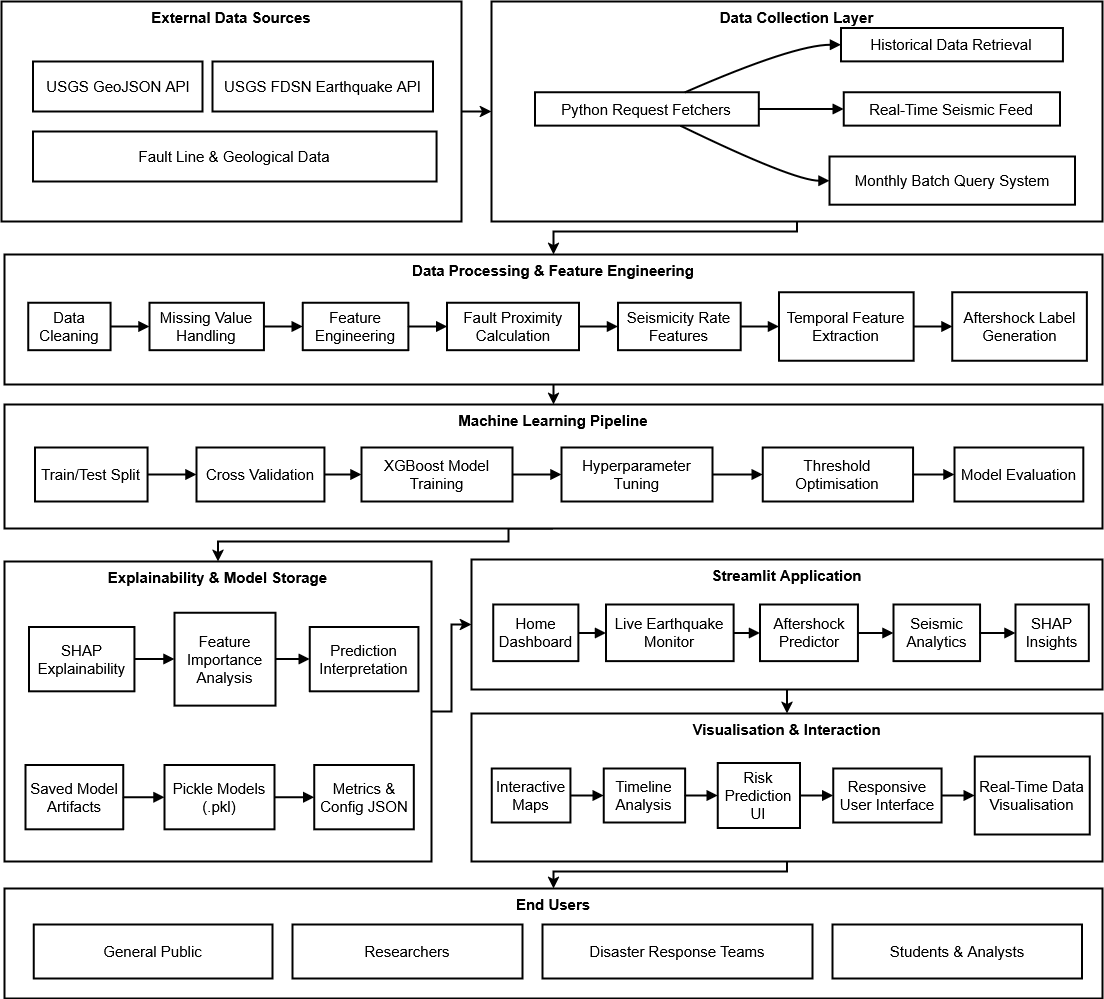

The diagram above was exported from draw.io. Its source (the exported page's mxGraphModel, read from the mxfile embedded in the PNG):
<mxGraphModel dx="906" dy="813" grid="1" gridSize="10" guides="1" tooltips="1" connect="1" arrows="1" fold="1" page="1" pageScale="1" pageWidth="1169" pageHeight="827" math="0" shadow="0">
  <root>
    <mxCell id="0" />
    <mxCell id="1" parent="0" />
    <mxCell id="2" edge="1" parent="1" source="3" style="edgeStyle=orthogonalEdgeStyle;rounded=0;orthogonalLoop=1;jettySize=auto;html=1;entryX=0.5;entryY=0;entryDx=0;entryDy=0;strokeWidth=2;" target="79">
      <mxGeometry relative="1" as="geometry">
        <Array as="points">
          <mxPoint x="2034" y="1850" />
          <mxPoint x="1801" y="1850" />
        </Array>
      </mxGeometry>
    </mxCell>
    <mxCell id="3" parent="1" style="whiteSpace=wrap;strokeWidth=2;verticalAlign=top;arcSize=12;fontSize=15;rounded=0;fontStyle=1" value="Visualisation &amp; Interaction" vertex="1">
      <mxGeometry height="148" width="631" x="1719" y="1692" as="geometry" />
    </mxCell>
    <mxCell id="4" parent="3" style="whiteSpace=wrap;strokeWidth=2;arcSize=12;fontSize=15;rounded=0;" value="Interactive Maps" vertex="1">
      <mxGeometry height="54" width="78.70918009810794" x="20.340574632095304" y="55" as="geometry" />
    </mxCell>
    <mxCell id="5" parent="3" style="whiteSpace=wrap;strokeWidth=2;arcSize=12;fontSize=15;rounded=0;" value="Timeline Analysis" vertex="1">
      <mxGeometry height="54" width="81.36229852838122" x="132.21373510861946" y="55" as="geometry" />
    </mxCell>
    <mxCell id="6" parent="3" style="whiteSpace=wrap;strokeWidth=2;arcSize=12;fontSize=15;rounded=0;" value="Risk Prediction UI" vertex="1">
      <mxGeometry height="65" width="82.25" x="246.3" y="49.5" as="geometry" />
    </mxCell>
    <mxCell id="7" parent="3" style="whiteSpace=wrap;strokeWidth=2;arcSize=12;fontSize=15;rounded=0;" value="Responsive User Interface" vertex="1">
      <mxGeometry height="54" width="108.33566923615977" x="361.7084793272599" y="55" as="geometry" />
    </mxCell>
    <mxCell id="8" parent="3" style="whiteSpace=wrap;strokeWidth=2;arcSize=12;fontSize=15;rounded=0;" value="Real-Time Data Visualisation" vertex="1">
      <mxGeometry height="78" width="114.968465311843" x="503.20812894183604" y="43" as="geometry" />
    </mxCell>
    <mxCell id="9" edge="1" parent="3" source="4" style="curved=1;startArrow=none;endArrow=block;exitX=1;exitY=0.5;entryX=0;entryY=0.5;rounded=0;arcSize=12;fontSize=15;strokeWidth=2;" target="5" value="">
      <mxGeometry relative="1" as="geometry">
        <Array as="points" />
      </mxGeometry>
    </mxCell>
    <mxCell id="10" edge="1" parent="3" source="5" style="curved=1;startArrow=none;endArrow=block;exitX=1;exitY=0.5;entryX=0;entryY=0.5;rounded=0;arcSize=12;fontSize=15;strokeWidth=2;" target="6" value="">
      <mxGeometry relative="1" as="geometry">
        <Array as="points" />
      </mxGeometry>
    </mxCell>
    <mxCell id="11" edge="1" parent="3" source="6" style="curved=1;startArrow=none;endArrow=block;exitX=1;exitY=0.5;entryX=0;entryY=0.5;rounded=0;arcSize=12;fontSize=15;strokeWidth=2;" target="7" value="">
      <mxGeometry relative="1" as="geometry">
        <Array as="points" />
      </mxGeometry>
    </mxCell>
    <mxCell id="12" edge="1" parent="3" source="7" style="curved=1;startArrow=none;endArrow=block;exitX=1;exitY=0.5;entryX=0;entryY=0.5;rounded=0;arcSize=12;fontSize=15;strokeWidth=2;" target="8" value="">
      <mxGeometry relative="1" as="geometry">
        <Array as="points" />
      </mxGeometry>
    </mxCell>
    <mxCell id="13" edge="1" parent="1" source="14" style="edgeStyle=orthogonalEdgeStyle;rounded=0;orthogonalLoop=1;jettySize=auto;html=1;exitX=0.5;exitY=1;exitDx=0;exitDy=0;fontSize=15;strokeWidth=2;" target="3">
      <mxGeometry relative="1" as="geometry" />
    </mxCell>
    <mxCell id="14" parent="1" style="whiteSpace=wrap;strokeWidth=2;verticalAlign=top;arcSize=12;fontSize=15;rounded=0;fontStyle=1;" value="Streamlit Application" vertex="1">
      <mxGeometry height="130" width="631" x="1719" y="1538" as="geometry" />
    </mxCell>
    <mxCell id="15" parent="14" style="whiteSpace=wrap;strokeWidth=2;arcSize=12;fontSize=15;rounded=0;" value="Home Dashboard" vertex="1">
      <mxGeometry height="56.61290322580645" width="85.14242878560721" x="21.758620689655174" y="45.08064516129031" as="geometry" />
    </mxCell>
    <mxCell id="16" parent="14" style="whiteSpace=wrap;strokeWidth=2;arcSize=12;fontSize=15;rounded=0;" value="Live Earthquake Monitor" vertex="1">
      <mxGeometry height="56.61" width="127.62" x="134.38" y="45.08" as="geometry" />
    </mxCell>
    <mxCell id="17" parent="14" style="whiteSpace=wrap;strokeWidth=2;arcSize=12;fontSize=15;rounded=0;" value="Aftershock Predictor" vertex="1">
      <mxGeometry height="56.61290322580645" width="97.91379310344828" x="288.5382308845577" y="45.08064516129031" as="geometry" />
    </mxCell>
    <mxCell id="18" parent="14" style="whiteSpace=wrap;strokeWidth=2;arcSize=12;fontSize=15;rounded=0;" value="Seismic Analytics" vertex="1">
      <mxGeometry height="56.61290322580645" width="86.5614692653673" x="421.92803598200896" y="45.08064516129031" as="geometry" />
    </mxCell>
    <mxCell id="19" parent="14" style="whiteSpace=wrap;strokeWidth=2;arcSize=12;fontSize=15;rounded=0;" value="SHAP Insights" vertex="1">
      <mxGeometry height="56.61290322580645" width="73.31709145427287" x="543.9655172413793" y="45.08064516129031" as="geometry" />
    </mxCell>
    <mxCell id="20" edge="1" parent="14" source="15" style="curved=1;startArrow=none;endArrow=block;exitX=1;exitY=0.5;entryX=0;entryY=0.5;rounded=0;arcSize=12;fontSize=15;strokeWidth=2;" target="16" value="">
      <mxGeometry relative="1" as="geometry">
        <Array as="points" />
      </mxGeometry>
    </mxCell>
    <mxCell id="21" edge="1" parent="14" source="16" style="curved=1;startArrow=none;endArrow=block;exitX=1;exitY=0.5;entryX=0;entryY=0.5;rounded=0;arcSize=12;fontSize=15;strokeWidth=2;" target="17" value="">
      <mxGeometry relative="1" as="geometry">
        <Array as="points" />
      </mxGeometry>
    </mxCell>
    <mxCell id="22" edge="1" parent="14" source="17" style="curved=1;startArrow=none;endArrow=block;exitX=1;exitY=0.5;entryX=0;entryY=0.5;rounded=0;arcSize=12;fontSize=15;strokeWidth=2;" target="18" value="">
      <mxGeometry relative="1" as="geometry">
        <Array as="points" />
      </mxGeometry>
    </mxCell>
    <mxCell id="23" edge="1" parent="14" source="18" style="curved=1;startArrow=none;endArrow=block;exitX=1;exitY=0.5;entryX=0;entryY=0.5;rounded=0;arcSize=12;fontSize=15;strokeWidth=2;" target="19" value="">
      <mxGeometry relative="1" as="geometry">
        <Array as="points" />
      </mxGeometry>
    </mxCell>
    <mxCell id="24" edge="1" parent="1" source="25" style="edgeStyle=orthogonalEdgeStyle;rounded=0;orthogonalLoop=1;jettySize=auto;html=1;fontSize=15;strokeWidth=2;" target="14">
      <mxGeometry relative="1" as="geometry" />
    </mxCell>
    <mxCell id="25" parent="1" style="whiteSpace=wrap;strokeWidth=2;verticalAlign=top;arcSize=12;fontSize=15;rounded=0;fontStyle=1;" value="Explainability &amp; Model Storage" vertex="1">
      <mxGeometry height="300" width="427" x="1252" y="1540" as="geometry" />
    </mxCell>
    <mxCell id="26" parent="25" style="whiteSpace=wrap;strokeWidth=2;arcSize=12;fontSize=15;rounded=0;" value="SHAP Explainability" vertex="1">
      <mxGeometry height="64.29" width="105.44" x="24.56" y="65.48" as="geometry" />
    </mxCell>
    <mxCell id="27" parent="25" style="whiteSpace=wrap;strokeWidth=2;arcSize=12;fontSize=15;rounded=0;" value="Feature Importance Analysis" vertex="1">
      <mxGeometry height="92.86" width="101.02" x="170" y="51.19" as="geometry" />
    </mxCell>
    <mxCell id="28" parent="25" style="whiteSpace=wrap;strokeWidth=2;arcSize=12;fontSize=15;rounded=0;" value="Prediction Interpretation" vertex="1">
      <mxGeometry height="64.28571428571429" width="108.68264110756124" x="305.1299254526092" y="65.47619047619048" as="geometry" />
    </mxCell>
    <mxCell id="29" parent="25" style="whiteSpace=wrap;strokeWidth=2;arcSize=12;fontSize=15;rounded=0;" value="Saved Model Artifacts" vertex="1">
      <mxGeometry height="64.28571428571429" width="97.76890308839191" x="20.917997870074547" y="203.5714285714286" as="geometry" />
    </mxCell>
    <mxCell id="30" parent="25" style="whiteSpace=wrap;strokeWidth=2;arcSize=12;fontSize=15;rounded=0;" value="Pickle Models (.pkl)" vertex="1">
      <mxGeometry height="64.29" width="110" x="160" y="203.57" as="geometry" />
    </mxCell>
    <mxCell id="31" parent="25" style="whiteSpace=wrap;strokeWidth=2;arcSize=12;fontSize=15;rounded=0;" value="Metrics &amp; Config JSON" vertex="1">
      <mxGeometry height="64.28571428571429" width="99.58785942492013" x="309.6773162939297" y="203.5714285714286" as="geometry" />
    </mxCell>
    <mxCell id="32" edge="1" parent="25" source="26" style="curved=1;startArrow=none;endArrow=block;exitX=1;exitY=0.5;entryX=0;entryY=0.5;rounded=0;arcSize=12;fontSize=15;strokeWidth=2;" target="27" value="">
      <mxGeometry relative="1" as="geometry">
        <Array as="points" />
      </mxGeometry>
    </mxCell>
    <mxCell id="33" edge="1" parent="25" source="27" style="curved=1;startArrow=none;endArrow=block;exitX=1;exitY=0.5;entryX=0;entryY=0.5;rounded=0;arcSize=12;fontSize=15;strokeWidth=2;" target="28" value="">
      <mxGeometry relative="1" as="geometry">
        <Array as="points" />
      </mxGeometry>
    </mxCell>
    <mxCell id="34" edge="1" parent="25" source="29" style="curved=1;startArrow=none;endArrow=block;exitX=1;exitY=0.5;entryX=0;entryY=0.5;rounded=0;arcSize=12;fontSize=15;strokeWidth=2;" target="30" value="">
      <mxGeometry relative="1" as="geometry">
        <Array as="points" />
      </mxGeometry>
    </mxCell>
    <mxCell id="35" edge="1" parent="25" source="30" style="curved=1;startArrow=none;endArrow=block;exitX=1;exitY=0.5;entryX=0;entryY=0.5;rounded=0;arcSize=12;fontSize=15;strokeWidth=2;" target="31" value="">
      <mxGeometry relative="1" as="geometry">
        <Array as="points" />
      </mxGeometry>
    </mxCell>
    <mxCell id="36" edge="1" parent="1" source="37" style="edgeStyle=orthogonalEdgeStyle;rounded=0;orthogonalLoop=1;jettySize=auto;html=1;exitX=0.5;exitY=1;exitDx=0;exitDy=0;entryX=0.5;entryY=0;entryDx=0;entryDy=0;fontSize=15;strokeWidth=2;" target="25">
      <mxGeometry relative="1" as="geometry">
        <Array as="points">
          <mxPoint x="1756" y="1520" />
          <mxPoint x="1466" y="1520" />
        </Array>
      </mxGeometry>
    </mxCell>
    <mxCell id="37" parent="1" style="whiteSpace=wrap;strokeWidth=2;verticalAlign=top;arcSize=12;fontSize=15;rounded=0;fontStyle=1;" value="Machine Learning Pipeline" vertex="1">
      <mxGeometry height="124" width="1098" x="1252" y="1383" as="geometry" />
    </mxCell>
    <mxCell id="38" parent="37" style="whiteSpace=wrap;strokeWidth=2;arcSize=12;fontSize=15;rounded=0;" value="Train/Test Split" vertex="1">
      <mxGeometry height="54" width="112.58142340168878" x="30.463208685162847" y="43" as="geometry" />
    </mxCell>
    <mxCell id="39" parent="37" style="whiteSpace=wrap;strokeWidth=2;arcSize=12;fontSize=15;rounded=0;" value="Cross Validation" vertex="1">
      <mxGeometry height="54" width="127.95" x="192.05" y="43" as="geometry" />
    </mxCell>
    <mxCell id="40" parent="37" style="whiteSpace=wrap;strokeWidth=2;arcSize=12;fontSize=15;rounded=0;" value="XGBoost Model Training" vertex="1">
      <mxGeometry height="54" width="150.99155609167673" x="356.9493365500603" y="43" as="geometry" />
    </mxCell>
    <mxCell id="41" parent="37" style="whiteSpace=wrap;strokeWidth=2;arcSize=12;fontSize=15;rounded=0;" value="Hyperparameter Tuning" vertex="1">
      <mxGeometry height="54" width="150.99155609167673" x="556.9469240048252" y="43" as="geometry" />
    </mxCell>
    <mxCell id="42" parent="37" style="whiteSpace=wrap;strokeWidth=2;arcSize=12;fontSize=15;rounded=0;" value="Threshold Optimisation" vertex="1">
      <mxGeometry height="54" width="150.32931242460796" x="758.2689987937274" y="43" as="geometry" />
    </mxCell>
    <mxCell id="43" parent="37" style="whiteSpace=wrap;strokeWidth=2;arcSize=12;fontSize=15;rounded=0;" value="Model Evaluation" vertex="1">
      <mxGeometry height="54" width="128.79" x="950" y="43" as="geometry" />
    </mxCell>
    <mxCell id="44" edge="1" parent="37" source="38" style="curved=1;startArrow=none;endArrow=block;exitX=1;exitY=0.5;entryX=0;entryY=0.5;rounded=0;arcSize=12;fontSize=15;strokeWidth=2;" target="39" value="">
      <mxGeometry relative="1" as="geometry">
        <Array as="points" />
      </mxGeometry>
    </mxCell>
    <mxCell id="45" edge="1" parent="37" source="39" style="curved=1;startArrow=none;endArrow=block;exitX=1;exitY=0.5;entryX=0;entryY=0.5;rounded=0;arcSize=12;fontSize=15;strokeWidth=2;" target="40" value="">
      <mxGeometry relative="1" as="geometry">
        <Array as="points" />
      </mxGeometry>
    </mxCell>
    <mxCell id="46" edge="1" parent="37" source="40" style="curved=1;startArrow=none;endArrow=block;exitX=1;exitY=0.5;entryX=0;entryY=0.5;rounded=0;arcSize=12;fontSize=15;strokeWidth=2;" target="41" value="">
      <mxGeometry relative="1" as="geometry">
        <Array as="points" />
      </mxGeometry>
    </mxCell>
    <mxCell id="47" edge="1" parent="37" source="41" style="curved=1;startArrow=none;endArrow=block;exitX=1;exitY=0.5;entryX=0;entryY=0.5;rounded=0;arcSize=12;fontSize=15;strokeWidth=2;" target="42" value="">
      <mxGeometry relative="1" as="geometry">
        <Array as="points" />
      </mxGeometry>
    </mxCell>
    <mxCell id="48" edge="1" parent="37" source="42" style="curved=1;startArrow=none;endArrow=block;exitX=1;exitY=0.5;entryX=0;entryY=0.5;rounded=0;arcSize=12;fontSize=15;strokeWidth=2;" target="43" value="">
      <mxGeometry relative="1" as="geometry">
        <Array as="points" />
      </mxGeometry>
    </mxCell>
    <mxCell id="49" edge="1" parent="1" source="50" style="edgeStyle=orthogonalEdgeStyle;rounded=0;orthogonalLoop=1;jettySize=auto;html=1;exitX=0.5;exitY=1;exitDx=0;exitDy=0;entryX=0.5;entryY=0;entryDx=0;entryDy=0;fontSize=15;strokeWidth=2;" target="37">
      <mxGeometry relative="1" as="geometry" />
    </mxCell>
    <mxCell id="50" parent="1" style="whiteSpace=wrap;strokeWidth=2;verticalAlign=top;arcSize=12;fontSize=15;rounded=0;fontStyle=1;" value="Data Processing &amp; Feature Engineering" vertex="1">
      <mxGeometry height="130" width="1098" x="1252" y="1233" as="geometry" />
    </mxCell>
    <mxCell id="51" parent="50" style="whiteSpace=wrap;strokeWidth=2;arcSize=12;fontSize=15;rounded=0;" value="Data Cleaning" vertex="1">
      <mxGeometry height="47.432432432432435" width="82.31117397454031" x="23.813295615275816" y="48.310810810810814" as="geometry" />
    </mxCell>
    <mxCell id="52" parent="50" style="whiteSpace=wrap;strokeWidth=2;arcSize=12;fontSize=15;rounded=0;" value="Missing Value Handling" vertex="1">
      <mxGeometry height="47.432432432432435" width="114.40735502121642" x="144.95049504950498" y="48.310810810810814" as="geometry" />
    </mxCell>
    <mxCell id="53" parent="50" style="whiteSpace=wrap;strokeWidth=2;arcSize=12;fontSize=15;rounded=0;" value="Feature Engineering" vertex="1">
      <mxGeometry height="47.432432432432435" width="105.60678925035361" x="298.1838755304102" y="48.310810810810814" as="geometry" />
    </mxCell>
    <mxCell id="54" parent="50" style="whiteSpace=wrap;strokeWidth=2;arcSize=12;fontSize=15;rounded=0;" value="Fault Proximity Calculation" vertex="1">
      <mxGeometry height="47.432432432432435" width="132.008486562942" x="442.6166902404526" y="48.310810810810814" as="geometry" />
    </mxCell>
    <mxCell id="55" parent="50" style="whiteSpace=wrap;strokeWidth=2;arcSize=12;fontSize=15;rounded=0;" value="Seismicity Rate Features" vertex="1">
      <mxGeometry height="47.432432432432435" width="122.69024045261669" x="613.4512022630835" y="48.310810810810814" as="geometry" />
    </mxCell>
    <mxCell id="56" parent="50" style="whiteSpace=wrap;strokeWidth=2;arcSize=12;fontSize=15;rounded=0;" value="Temporal Feature Extraction" vertex="1">
      <mxGeometry height="68.51351351351352" width="134.59688826025462" x="774.4497878359265" y="37.770270270270274" as="geometry" />
    </mxCell>
    <mxCell id="57" parent="50" style="whiteSpace=wrap;strokeWidth=2;arcSize=12;fontSize=15;rounded=0;" value="Aftershock Label Generation" vertex="1">
      <mxGeometry height="68.51351351351352" width="134.59688826025462" x="947.87270155587" y="37.770270270270274" as="geometry" />
    </mxCell>
    <mxCell id="58" edge="1" parent="50" source="51" style="curved=1;startArrow=none;endArrow=block;exitX=1;exitY=0.5;entryX=0;entryY=0.5;rounded=0;arcSize=12;fontSize=15;strokeWidth=2;" target="52" value="">
      <mxGeometry relative="1" as="geometry">
        <Array as="points" />
      </mxGeometry>
    </mxCell>
    <mxCell id="59" edge="1" parent="50" source="52" style="curved=1;startArrow=none;endArrow=block;exitX=1;exitY=0.5;entryX=0;entryY=0.5;rounded=0;arcSize=12;fontSize=15;strokeWidth=2;" target="53" value="">
      <mxGeometry relative="1" as="geometry">
        <Array as="points" />
      </mxGeometry>
    </mxCell>
    <mxCell id="60" edge="1" parent="50" source="53" style="curved=1;startArrow=none;endArrow=block;exitX=1;exitY=0.5;entryX=0;entryY=0.5;rounded=0;arcSize=12;fontSize=15;strokeWidth=2;" target="54" value="">
      <mxGeometry relative="1" as="geometry">
        <Array as="points" />
      </mxGeometry>
    </mxCell>
    <mxCell id="61" edge="1" parent="50" source="54" style="curved=1;startArrow=none;endArrow=block;exitX=1;exitY=0.5;entryX=0;entryY=0.5;rounded=0;arcSize=12;fontSize=15;strokeWidth=2;" target="55" value="">
      <mxGeometry relative="1" as="geometry">
        <Array as="points" />
      </mxGeometry>
    </mxCell>
    <mxCell id="62" edge="1" parent="50" source="55" style="curved=1;startArrow=none;endArrow=block;exitX=1;exitY=0.5;entryX=0;entryY=0.5;rounded=0;arcSize=12;fontSize=15;strokeWidth=2;" target="56" value="">
      <mxGeometry relative="1" as="geometry">
        <Array as="points" />
      </mxGeometry>
    </mxCell>
    <mxCell id="63" edge="1" parent="50" source="56" style="curved=1;startArrow=none;endArrow=block;exitX=1;exitY=0.5;entryX=0;entryY=0.5;rounded=0;arcSize=12;fontSize=15;strokeWidth=2;" target="57" value="">
      <mxGeometry relative="1" as="geometry">
        <Array as="points" />
      </mxGeometry>
    </mxCell>
    <mxCell id="64" edge="1" parent="1" source="65" style="edgeStyle=orthogonalEdgeStyle;rounded=0;orthogonalLoop=1;jettySize=auto;html=1;exitX=0.5;exitY=1;exitDx=0;exitDy=0;entryX=0.5;entryY=0;entryDx=0;entryDy=0;fontSize=15;strokeWidth=2;" target="50">
      <mxGeometry relative="1" as="geometry">
        <Array as="points">
          <mxPoint x="2045" y="1210" />
          <mxPoint x="1801" y="1210" />
        </Array>
      </mxGeometry>
    </mxCell>
    <mxCell id="65" parent="1" style="whiteSpace=wrap;strokeWidth=2;verticalAlign=top;arcSize=12;fontSize=15;rounded=0;fontStyle=1;" value="Data Collection Layer" vertex="1">
      <mxGeometry height="220" width="611" x="1739" y="980" as="geometry" />
    </mxCell>
    <mxCell id="66" parent="65" style="whiteSpace=wrap;strokeWidth=2;arcSize=12;fontSize=15;rounded=0;" value="Python Request Fetchers" vertex="1">
      <mxGeometry height="33.37078651685394" width="223.8129829984544" x="43.44049459041731" y="90.8426966292135" as="geometry" />
    </mxCell>
    <mxCell id="67" parent="65" style="whiteSpace=wrap;strokeWidth=2;arcSize=12;fontSize=15;rounded=0;" value="Historical Data Retrieval" vertex="1">
      <mxGeometry height="33.37078651685394" width="221.9242658423493" x="349.4126738794436" y="26.573033707865175" as="geometry" />
    </mxCell>
    <mxCell id="68" parent="65" style="whiteSpace=wrap;strokeWidth=2;arcSize=12;fontSize=15;rounded=0;" value="Real-Time Seismic Feed" vertex="1">
      <mxGeometry height="33.37078651685394" width="216.25811437403405" x="352.2457496136013" y="90.8426966292135" as="geometry" />
    </mxCell>
    <mxCell id="69" parent="65" style="whiteSpace=wrap;strokeWidth=2;arcSize=12;fontSize=15;rounded=0;" value="Monthly Batch Query System" vertex="1">
      <mxGeometry height="48.20224719101125" width="245.53323029366308" x="338.08037094281303" y="155.11235955056185" as="geometry" />
    </mxCell>
    <mxCell id="70" edge="1" parent="65" source="66" style="curved=1;startArrow=none;endArrow=block;exitX=0.67;exitY=0;entryX=0;entryY=0.5;rounded=0;arcSize=12;fontSize=15;strokeWidth=2;" target="67" value="">
      <mxGeometry relative="1" as="geometry">
        <Array as="points">
          <mxPoint x="302.19474497681614" y="43.25842696629215" />
        </Array>
      </mxGeometry>
    </mxCell>
    <mxCell id="71" edge="1" parent="65" source="66" style="curved=1;startArrow=none;endArrow=block;exitX=1;exitY=0.5;entryX=0;entryY=0.5;rounded=0;arcSize=12;fontSize=15;strokeWidth=2;" target="68" value="">
      <mxGeometry relative="1" as="geometry">
        <Array as="points" />
      </mxGeometry>
    </mxCell>
    <mxCell id="72" edge="1" parent="65" source="66" style="curved=1;startArrow=none;endArrow=block;exitX=0.65;exitY=1;entryX=0;entryY=0.5;rounded=0;arcSize=12;fontSize=15;strokeWidth=2;" target="69" value="">
      <mxGeometry relative="1" as="geometry">
        <Array as="points">
          <mxPoint x="302.19474497681614" y="179.21348314606746" />
        </Array>
      </mxGeometry>
    </mxCell>
    <mxCell id="73" edge="1" parent="1" source="74" style="edgeStyle=orthogonalEdgeStyle;rounded=0;orthogonalLoop=1;jettySize=auto;html=1;exitX=1;exitY=0.5;exitDx=0;exitDy=0;entryX=0;entryY=0.5;entryDx=0;entryDy=0;fontSize=15;strokeWidth=2;" target="65">
      <mxGeometry relative="1" as="geometry" />
    </mxCell>
    <mxCell id="74" parent="1" style="whiteSpace=wrap;strokeWidth=2;verticalAlign=top;arcSize=12;fontSize=15;rounded=0;fontStyle=1;" value="External Data Sources" vertex="1">
      <mxGeometry height="220" width="460" x="1249" y="980" as="geometry" />
    </mxCell>
    <mxCell id="75" parent="1" style="whiteSpace=wrap;strokeWidth=2;arcSize=12;fontSize=15;rounded=0;" value="USGS GeoJSON API" vertex="1">
      <mxGeometry height="50" width="169.5" x="1280.5" y="1040" as="geometry" />
    </mxCell>
    <mxCell id="76" parent="1" style="whiteSpace=wrap;strokeWidth=2;arcSize=12;fontSize=15;rounded=0;" value="Fault Line &amp; Geological Data" vertex="1">
      <mxGeometry height="50" width="403.58" x="1280.5" y="1110" as="geometry" />
    </mxCell>
    <mxCell id="77" parent="1" style="whiteSpace=wrap;strokeWidth=2;arcSize=12;fontSize=15;rounded=0;" value="USGS FDSN Earthquake API" vertex="1">
      <mxGeometry height="50" width="220.5" x="1460" y="1040" as="geometry" />
    </mxCell>
    <mxCell id="78" connectable="0" parent="1" style="group" value="" vertex="1">
      <mxGeometry height="110" width="1098" x="1252" y="1867" as="geometry" />
    </mxCell>
    <mxCell id="79" parent="78" style="whiteSpace=wrap;strokeWidth=2;verticalAlign=top;arcSize=12;fontSize=15;rounded=0;fontStyle=1;" value="End Users&#10;" vertex="1">
      <mxGeometry height="110" width="1098" as="geometry" />
    </mxCell>
    <mxCell id="80" parent="78" style="whiteSpace=wrap;strokeWidth=2;arcSize=12;fontSize=15;rounded=0;" value="Researchers" vertex="1">
      <mxGeometry height="54" width="230" x="288" y="36" as="geometry" />
    </mxCell>
    <mxCell id="81" parent="78" style="whiteSpace=wrap;strokeWidth=2;arcSize=12;fontSize=15;rounded=0;" value="Disaster Response Teams" vertex="1">
      <mxGeometry height="54" width="270" x="538" y="36" as="geometry" />
    </mxCell>
    <mxCell id="82" parent="78" style="whiteSpace=wrap;strokeWidth=2;arcSize=12;fontSize=15;rounded=0;" value="Students &amp; Analysts" vertex="1">
      <mxGeometry height="54" width="249.5" x="828" y="36" as="geometry" />
    </mxCell>
    <mxCell id="83" parent="78" style="whiteSpace=wrap;strokeWidth=2;arcSize=12;fontSize=15;rounded=0;" value="General Public" vertex="1">
      <mxGeometry height="54" width="238.75" x="29.25" y="36" as="geometry" />
    </mxCell>
  </root>
</mxGraphModel>